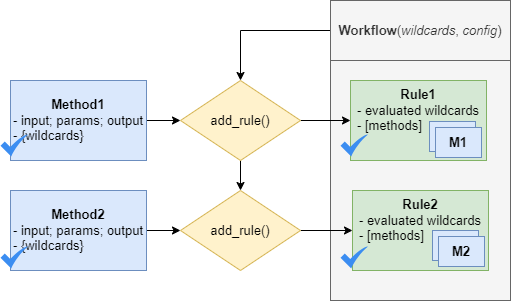

The diagram above was exported from draw.io. Its source (the exported page's mxGraphModel, read from the mxfile embedded in the PNG):
<mxGraphModel dx="2336" dy="880" grid="1" gridSize="10" guides="1" tooltips="1" connect="1" arrows="1" fold="1" page="1" pageScale="1" pageWidth="827" pageHeight="1169" math="0" shadow="0">
  <root>
    <mxCell id="0" />
    <mxCell id="1" parent="0" />
    <mxCell id="2" value="" style="rounded=0;whiteSpace=wrap;html=1;fillColor=#f5f5f5;strokeColor=#666666;fontColor=#333333;fontSize=13;" vertex="1" parent="1">
      <mxGeometry x="240" y="100" width="180" height="240" as="geometry" />
    </mxCell>
    <mxCell id="3" value="" style="edgeStyle=orthogonalEdgeStyle;rounded=0;orthogonalLoop=1;jettySize=auto;html=1;fontSize=13;" edge="1" source="4" target="9" parent="1">
      <mxGeometry relative="1" as="geometry" />
    </mxCell>
    <mxCell id="4" value="&lt;b&gt;Workflow&lt;/b&gt;(&lt;i&gt;wildcards&lt;/i&gt;, &lt;i&gt;config&lt;/i&gt;)" style="rounded=0;whiteSpace=wrap;html=1;fillColor=#f5f5f5;strokeColor=#666666;fontColor=#333333;fontSize=13;" vertex="1" parent="1">
      <mxGeometry x="240" y="40" width="180" height="60" as="geometry" />
    </mxCell>
    <mxCell id="5" style="edgeStyle=orthogonalEdgeStyle;rounded=0;orthogonalLoop=1;jettySize=auto;html=1;fontSize=13;" edge="1" source="6" target="9" parent="1">
      <mxGeometry relative="1" as="geometry" />
    </mxCell>
    <mxCell id="6" value="&lt;b&gt;Method1&lt;/b&gt;&lt;div&gt;&lt;div style=&quot;text-align: left;&quot;&gt;- input; params; output&lt;/div&gt;&lt;div style=&quot;text-align: left;&quot;&gt;- {wildcards}&lt;/div&gt;&lt;/div&gt;" style="rounded=0;whiteSpace=wrap;html=1;fillColor=#dae8fc;strokeColor=#6c8ebf;fontSize=13;" vertex="1" parent="1">
      <mxGeometry x="-80" y="120" width="136" height="80" as="geometry" />
    </mxCell>
    <mxCell id="7" value="" style="edgeStyle=orthogonalEdgeStyle;rounded=0;orthogonalLoop=1;jettySize=auto;html=1;fontSize=13;" edge="1" source="9" target="11" parent="1">
      <mxGeometry relative="1" as="geometry" />
    </mxCell>
    <mxCell id="8" value="" style="edgeStyle=orthogonalEdgeStyle;rounded=0;orthogonalLoop=1;jettySize=auto;html=1;fontSize=13;" edge="1" source="9" target="14" parent="1">
      <mxGeometry relative="1" as="geometry" />
    </mxCell>
    <mxCell id="9" value="add_rule()" style="rhombus;whiteSpace=wrap;html=1;rounded=0;fillColor=#fff2cc;strokeColor=#d6b656;fontSize=13;" vertex="1" parent="1">
      <mxGeometry x="90" y="120" width="120" height="80" as="geometry" />
    </mxCell>
    <mxCell id="10" style="edgeStyle=orthogonalEdgeStyle;rounded=0;orthogonalLoop=1;jettySize=auto;html=1;entryX=0;entryY=0.5;entryDx=0;entryDy=0;fontSize=13;" edge="1" source="11" target="15" parent="1">
      <mxGeometry relative="1" as="geometry" />
    </mxCell>
    <mxCell id="11" value="add_rule()" style="rhombus;whiteSpace=wrap;html=1;rounded=0;fillColor=#fff2cc;strokeColor=#d6b656;fontSize=13;" vertex="1" parent="1">
      <mxGeometry x="90" y="230" width="120" height="80" as="geometry" />
    </mxCell>
    <mxCell id="12" value="" style="edgeStyle=orthogonalEdgeStyle;rounded=0;orthogonalLoop=1;jettySize=auto;html=1;fontSize=13;" edge="1" source="13" target="11" parent="1">
      <mxGeometry relative="1" as="geometry" />
    </mxCell>
    <mxCell id="13" value="&lt;b&gt;Method2&lt;/b&gt;&lt;div&gt;&lt;div style=&quot;text-align: left;&quot;&gt;- input; params; output&lt;/div&gt;&lt;div style=&quot;text-align: left;&quot;&gt;- {wildcards}&lt;/div&gt;&lt;/div&gt;" style="rounded=0;whiteSpace=wrap;html=1;fillColor=#dae8fc;strokeColor=#6c8ebf;fontSize=13;" vertex="1" parent="1">
      <mxGeometry x="-80" y="230" width="136" height="80" as="geometry" />
    </mxCell>
    <mxCell id="14" value="&lt;b&gt;Rule1&lt;/b&gt;&lt;div&gt;&lt;div&gt;- evaluated wildcards&lt;/div&gt;&lt;div style=&quot;text-align: left;&quot;&gt;- [methods]&lt;br&gt;&lt;/div&gt;&lt;/div&gt;" style="rounded=0;whiteSpace=wrap;html=1;fillColor=#d5e8d4;strokeColor=#82b366;labelPosition=center;verticalLabelPosition=middle;align=center;verticalAlign=top;fontSize=13;" vertex="1" parent="1">
      <mxGeometry x="260" y="120" width="136" height="80" as="geometry" />
    </mxCell>
    <mxCell id="15" value="&lt;b&gt;Rule2&lt;/b&gt;&lt;div&gt;&lt;div style=&quot;text-align: left;&quot;&gt;- evaluated wildcards&lt;/div&gt;&lt;div style=&quot;text-align: left;&quot;&gt;- [methods]&lt;br&gt;&lt;/div&gt;&lt;/div&gt;" style="rounded=0;whiteSpace=wrap;html=1;fillColor=#d5e8d4;strokeColor=#82b366;verticalAlign=top;align=center;fontSize=13;" vertex="1" parent="1">
      <mxGeometry x="262" y="230" width="136" height="80" as="geometry" />
    </mxCell>
    <mxCell id="16" value="" style="sketch=0;html=1;aspect=fixed;strokeColor=none;shadow=0;fillColor=#3B8DF1;verticalAlign=top;labelPosition=center;verticalLabelPosition=bottom;shape=mxgraph.gcp2.check;fontSize=13;" vertex="1" parent="1">
      <mxGeometry x="-90" y="174" width="27.5" height="22" as="geometry" />
    </mxCell>
    <mxCell id="17" value="" style="sketch=0;html=1;aspect=fixed;strokeColor=none;shadow=0;fillColor=#3B8DF1;verticalAlign=top;labelPosition=center;verticalLabelPosition=bottom;shape=mxgraph.gcp2.check;fontSize=13;" vertex="1" parent="1">
      <mxGeometry x="-90" y="286" width="27.5" height="22" as="geometry" />
    </mxCell>
    <mxCell id="18" value="" style="sketch=0;html=1;aspect=fixed;strokeColor=none;shadow=0;fillColor=#3B8DF1;verticalAlign=top;labelPosition=center;verticalLabelPosition=bottom;shape=mxgraph.gcp2.check;fontSize=13;" vertex="1" parent="1">
      <mxGeometry x="250" y="174" width="27.5" height="22" as="geometry" />
    </mxCell>
    <mxCell id="19" value="" style="sketch=0;html=1;aspect=fixed;strokeColor=none;shadow=0;fillColor=#3B8DF1;verticalAlign=top;labelPosition=center;verticalLabelPosition=bottom;shape=mxgraph.gcp2.check;fontSize=13;" vertex="1" parent="1">
      <mxGeometry x="250" y="286" width="27.5" height="22" as="geometry" />
    </mxCell>
    <mxCell id="20" value="&lt;b&gt;M1&lt;/b&gt;" style="rounded=0;whiteSpace=wrap;html=1;fillColor=#dae8fc;strokeColor=#6c8ebf;fontSize=13;" vertex="1" parent="1">
      <mxGeometry x="339" y="161" width="46" height="30" as="geometry" />
    </mxCell>
    <mxCell id="21" value="&lt;b&gt;M1&lt;/b&gt;" style="rounded=0;whiteSpace=wrap;html=1;fillColor=#dae8fc;strokeColor=#6c8ebf;fontSize=13;" vertex="1" parent="1">
      <mxGeometry x="345" y="167" width="46" height="30" as="geometry" />
    </mxCell>
    <mxCell id="22" value="&lt;b&gt;M1&lt;/b&gt;" style="rounded=0;whiteSpace=wrap;html=1;fillColor=#dae8fc;strokeColor=#6c8ebf;fontSize=13;" vertex="1" parent="1">
      <mxGeometry x="342" y="270" width="46" height="30" as="geometry" />
    </mxCell>
    <mxCell id="23" value="&lt;b&gt;M2&lt;/b&gt;" style="rounded=0;whiteSpace=wrap;html=1;fillColor=#dae8fc;strokeColor=#6c8ebf;fontSize=13;" vertex="1" parent="1">
      <mxGeometry x="348" y="276" width="46" height="30" as="geometry" />
    </mxCell>
  </root>
</mxGraphModel>